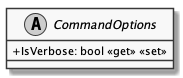

The diagram above was rendered by PlantUML. Its source (embedded in the PNG):
@startuml
skinparam monochrome true
skinparam classAttributeIconSize 0

abstract class CommandOptions {
    + IsVerbose: bool <<get>> <<set>>
}

@enduml